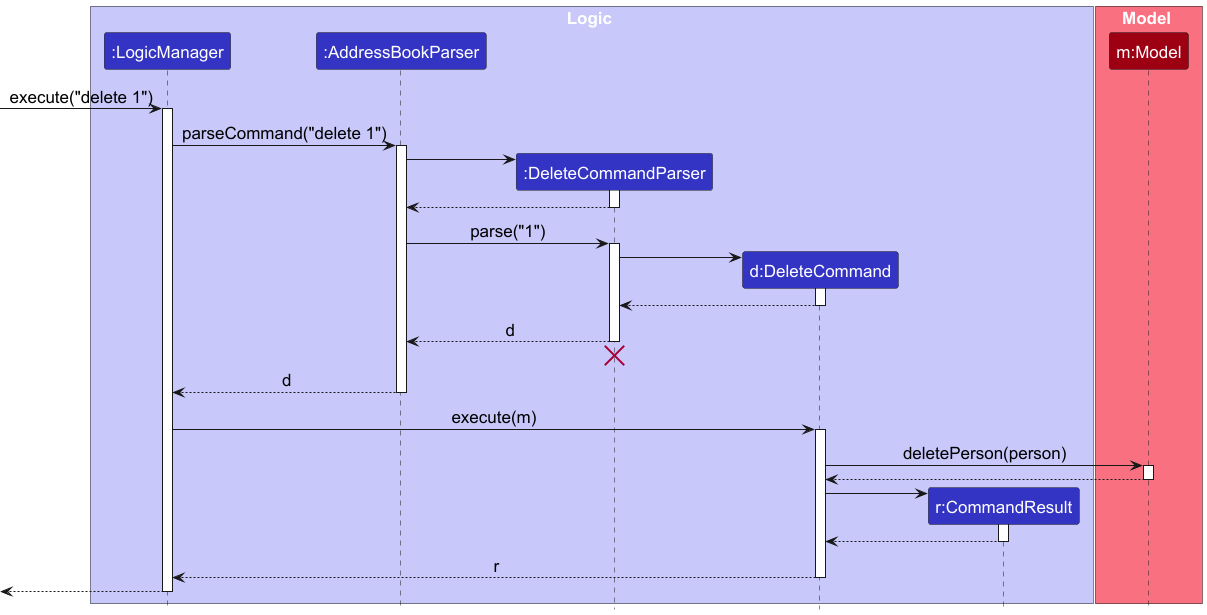

The diagram above was rendered by PlantUML. Its source (embedded in the PNG):
@startuml
!include style.puml
skinparam ArrowFontStyle plain
skinparam DefaultFontSize 17

box Logic LOGIC_COLOR_T1
participant ":LogicManager" as LogicManager LOGIC_COLOR
participant ":AddressBookParser" as AddressBookParser LOGIC_COLOR
participant ":DeleteCommandParser" as DeleteCommandParser LOGIC_COLOR
participant "d:DeleteCommand" as DeleteCommand LOGIC_COLOR
participant "r:CommandResult" as CommandResult LOGIC_COLOR
end box

box Model MODEL_COLOR_T1
participant "m:Model" as Model MODEL_COLOR
end box

[-> LogicManager : execute("delete 1")
activate LogicManager

LogicManager -> AddressBookParser : parseCommand("delete 1")
activate AddressBookParser

create DeleteCommandParser
AddressBookParser -> DeleteCommandParser
activate DeleteCommandParser

DeleteCommandParser --> AddressBookParser
deactivate DeleteCommandParser

AddressBookParser -> DeleteCommandParser : parse("1")
activate DeleteCommandParser

create DeleteCommand
DeleteCommandParser -> DeleteCommand
activate DeleteCommand

DeleteCommand --> DeleteCommandParser :
deactivate DeleteCommand

DeleteCommandParser --> AddressBookParser : d
deactivate DeleteCommandParser
'Hidden arrow to position the destroy marker below the end of the activation bar.
DeleteCommandParser -[hidden]-> AddressBookParser
destroy DeleteCommandParser

AddressBookParser --> LogicManager : d
deactivate AddressBookParser

LogicManager -> DeleteCommand : execute(m)
activate DeleteCommand

DeleteCommand -> Model : deletePerson(person)
activate Model

Model --> DeleteCommand
deactivate Model

create CommandResult
DeleteCommand -> CommandResult
activate CommandResult

CommandResult --> DeleteCommand
deactivate CommandResult

DeleteCommand --> LogicManager : r
deactivate DeleteCommand

[<--LogicManager
deactivate LogicManager
@enduml